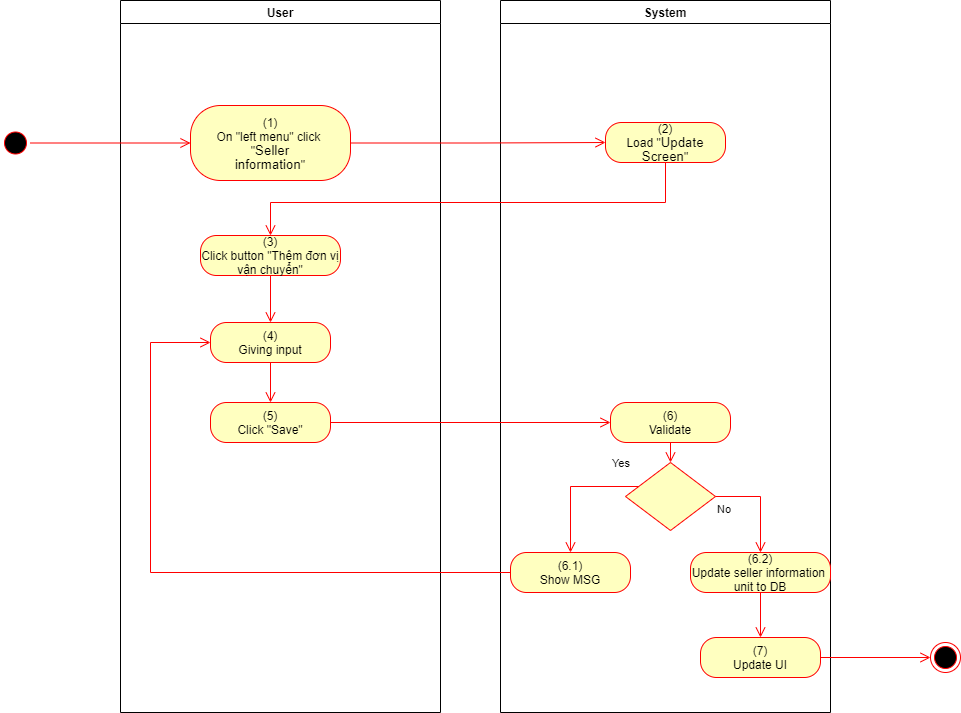

The diagram above was exported from draw.io. Its source (the exported page's mxGraphModel, read from the mxfile embedded in the PNG):
<mxGraphModel dx="1086" dy="806" grid="1" gridSize="10" guides="1" tooltips="1" connect="1" arrows="1" fold="1" page="1" pageScale="1" pageWidth="850" pageHeight="1100" math="0" shadow="0">
  <root>
    <mxCell id="0" />
    <mxCell id="1" parent="0" />
    <mxCell id="lTSsALDpaktEQtXjbiDB-1" value="User" style="swimlane;whiteSpace=wrap" parent="1" vertex="1">
      <mxGeometry x="140" y="128" width="320" height="712" as="geometry">
        <mxRectangle x="120" y="128" width="60" height="23" as="alternateBounds" />
      </mxGeometry>
    </mxCell>
    <mxCell id="lTSsALDpaktEQtXjbiDB-2" value="&lt;span&gt;(1)&lt;/span&gt;&lt;br style=&quot;padding: 0px ; margin: 0px&quot;&gt;&lt;span&gt;On &quot;left menu&quot; click&amp;nbsp;&lt;/span&gt;&lt;br style=&quot;padding: 0px ; margin: 0px&quot;&gt;&lt;span&gt;&quot;&lt;/span&gt;&lt;span lang=&quot;EN-GB&quot; style=&quot;font-size: 10pt ; line-height: 107% ; font-family: &amp;#34;arial&amp;#34; , sans-serif&quot;&gt;Seller&lt;br/&gt;information&lt;/span&gt;&lt;span&gt;&quot;&lt;/span&gt;" style="rounded=1;whiteSpace=wrap;html=1;arcSize=40;fontColor=#000000;fillColor=#ffffc0;strokeColor=#ff0000;" parent="lTSsALDpaktEQtXjbiDB-1" vertex="1">
      <mxGeometry x="70" y="105" width="160" height="75" as="geometry" />
    </mxCell>
    <mxCell id="lTSsALDpaktEQtXjbiDB-3" value="(3)&lt;br&gt;Click button &quot;Thêm đơn vị vận chuyển&quot;" style="rounded=1;whiteSpace=wrap;html=1;arcSize=40;fontColor=#000000;fillColor=#ffffc0;strokeColor=#ff0000;" parent="lTSsALDpaktEQtXjbiDB-1" vertex="1">
      <mxGeometry x="80" y="235" width="140" height="40" as="geometry" />
    </mxCell>
    <mxCell id="lTSsALDpaktEQtXjbiDB-4" value="(5)&lt;br&gt;Click &quot;Save&quot;" style="rounded=1;whiteSpace=wrap;html=1;arcSize=40;fontColor=#000000;fillColor=#ffffc0;strokeColor=#ff0000;" parent="lTSsALDpaktEQtXjbiDB-1" vertex="1">
      <mxGeometry x="90" y="402" width="120" height="40" as="geometry" />
    </mxCell>
    <mxCell id="lTSsALDpaktEQtXjbiDB-5" value="(4)&lt;br&gt;Giving input" style="rounded=1;whiteSpace=wrap;html=1;arcSize=40;fontColor=#000000;fillColor=#ffffc0;strokeColor=#ff0000;" parent="lTSsALDpaktEQtXjbiDB-1" vertex="1">
      <mxGeometry x="90" y="322" width="120" height="40" as="geometry" />
    </mxCell>
    <mxCell id="lTSsALDpaktEQtXjbiDB-6" value="" style="edgeStyle=orthogonalEdgeStyle;html=1;verticalAlign=bottom;endArrow=open;endSize=8;strokeColor=#ff0000;rounded=0;entryX=0.5;entryY=0;entryDx=0;entryDy=0;" parent="lTSsALDpaktEQtXjbiDB-1" source="lTSsALDpaktEQtXjbiDB-5" target="lTSsALDpaktEQtXjbiDB-4" edge="1">
      <mxGeometry relative="1" as="geometry">
        <mxPoint x="330" y="402" as="targetPoint" />
      </mxGeometry>
    </mxCell>
    <mxCell id="lTSsALDpaktEQtXjbiDB-27" value="" style="edgeStyle=orthogonalEdgeStyle;html=1;verticalAlign=bottom;endArrow=open;endSize=8;strokeColor=#ff0000;rounded=0;entryX=0.5;entryY=0;entryDx=0;entryDy=0;" parent="lTSsALDpaktEQtXjbiDB-1" source="lTSsALDpaktEQtXjbiDB-3" target="lTSsALDpaktEQtXjbiDB-5" edge="1">
      <mxGeometry relative="1" as="geometry">
        <mxPoint x="490" y="255" as="targetPoint" />
      </mxGeometry>
    </mxCell>
    <mxCell id="lTSsALDpaktEQtXjbiDB-7" value="System" style="swimlane;whiteSpace=wrap;startSize=23;" parent="1" vertex="1">
      <mxGeometry x="520" y="128" width="330" height="712" as="geometry" />
    </mxCell>
    <mxCell id="lTSsALDpaktEQtXjbiDB-8" value="(2)&lt;br&gt;Load &quot;&lt;span lang=&quot;EN-GB&quot; style=&quot;font-size: 10pt ; line-height: 107% ; font-family: &amp;#34;arial&amp;#34; , sans-serif&quot;&gt;Update&lt;br/&gt;Screen&lt;/span&gt;&quot;" style="rounded=1;whiteSpace=wrap;html=1;arcSize=40;fontColor=#000000;fillColor=#ffffc0;strokeColor=#ff0000;" parent="lTSsALDpaktEQtXjbiDB-7" vertex="1">
      <mxGeometry x="105" y="122" width="120" height="40" as="geometry" />
    </mxCell>
    <mxCell id="lTSsALDpaktEQtXjbiDB-9" value="(6)&lt;br&gt;Validate" style="rounded=1;whiteSpace=wrap;html=1;arcSize=40;fontColor=#000000;fillColor=#ffffc0;strokeColor=#ff0000;" parent="lTSsALDpaktEQtXjbiDB-7" vertex="1">
      <mxGeometry x="110" y="402" width="120" height="40" as="geometry" />
    </mxCell>
    <mxCell id="lTSsALDpaktEQtXjbiDB-10" value="" style="edgeStyle=orthogonalEdgeStyle;html=1;verticalAlign=bottom;endArrow=open;endSize=8;strokeColor=#ff0000;rounded=0;entryX=0.5;entryY=0;entryDx=0;entryDy=0;" parent="lTSsALDpaktEQtXjbiDB-7" source="lTSsALDpaktEQtXjbiDB-9" target="lTSsALDpaktEQtXjbiDB-11" edge="1">
      <mxGeometry relative="1" as="geometry">
        <mxPoint x="165" y="442" as="targetPoint" />
      </mxGeometry>
    </mxCell>
    <mxCell id="lTSsALDpaktEQtXjbiDB-11" value="" style="rhombus;whiteSpace=wrap;html=1;fillColor=#ffffc0;strokeColor=#ff0000;" parent="lTSsALDpaktEQtXjbiDB-7" vertex="1">
      <mxGeometry x="125" y="462" width="90" height="68" as="geometry" />
    </mxCell>
    <mxCell id="lTSsALDpaktEQtXjbiDB-12" value="No" style="edgeStyle=orthogonalEdgeStyle;html=1;align=left;verticalAlign=top;endArrow=open;endSize=8;strokeColor=#ff0000;rounded=0;exitX=1;exitY=0.5;exitDx=0;exitDy=0;" parent="lTSsALDpaktEQtXjbiDB-7" source="lTSsALDpaktEQtXjbiDB-11" target="lTSsALDpaktEQtXjbiDB-13" edge="1">
      <mxGeometry x="-1" relative="1" as="geometry">
        <mxPoint x="170" y="552" as="targetPoint" />
      </mxGeometry>
    </mxCell>
    <mxCell id="lTSsALDpaktEQtXjbiDB-13" value="(6.2)&lt;br&gt;Update seller information&amp;nbsp; unit to DB" style="rounded=1;whiteSpace=wrap;html=1;arcSize=40;fontColor=#000000;fillColor=#ffffc0;strokeColor=#ff0000;" parent="lTSsALDpaktEQtXjbiDB-7" vertex="1">
      <mxGeometry x="190" y="552" width="140" height="40" as="geometry" />
    </mxCell>
    <mxCell id="lTSsALDpaktEQtXjbiDB-14" value="(7)&lt;br&gt;Update UI" style="rounded=1;whiteSpace=wrap;html=1;arcSize=40;fontColor=#000000;fillColor=#ffffc0;strokeColor=#ff0000;" parent="lTSsALDpaktEQtXjbiDB-7" vertex="1">
      <mxGeometry x="200" y="637" width="120" height="40" as="geometry" />
    </mxCell>
    <mxCell id="lTSsALDpaktEQtXjbiDB-15" value="" style="edgeStyle=orthogonalEdgeStyle;html=1;verticalAlign=bottom;endArrow=open;endSize=8;strokeColor=#ff0000;rounded=0;exitX=0.5;exitY=1;exitDx=0;exitDy=0;entryX=0.5;entryY=0;entryDx=0;entryDy=0;" parent="lTSsALDpaktEQtXjbiDB-7" source="lTSsALDpaktEQtXjbiDB-13" target="lTSsALDpaktEQtXjbiDB-14" edge="1">
      <mxGeometry relative="1" as="geometry">
        <mxPoint x="170" y="642" as="targetPoint" />
      </mxGeometry>
    </mxCell>
    <mxCell id="lTSsALDpaktEQtXjbiDB-16" value="(6.1)&lt;br&gt;Show MSG" style="rounded=1;whiteSpace=wrap;html=1;arcSize=40;fontColor=#000000;fillColor=#ffffc0;strokeColor=#ff0000;" parent="lTSsALDpaktEQtXjbiDB-7" vertex="1">
      <mxGeometry x="10" y="552" width="120" height="40" as="geometry" />
    </mxCell>
    <mxCell id="lTSsALDpaktEQtXjbiDB-17" value="Yes" style="edgeStyle=orthogonalEdgeStyle;html=1;align=left;verticalAlign=bottom;endArrow=open;endSize=8;strokeColor=#ff0000;rounded=0;entryX=0.5;entryY=0;entryDx=0;entryDy=0;" parent="lTSsALDpaktEQtXjbiDB-7" source="lTSsALDpaktEQtXjbiDB-11" target="lTSsALDpaktEQtXjbiDB-16" edge="1">
      <mxGeometry x="-0.5793" y="-14" relative="1" as="geometry">
        <mxPoint x="70" y="552" as="targetPoint" />
        <Array as="points">
          <mxPoint x="70" y="486" />
        </Array>
        <mxPoint as="offset" />
      </mxGeometry>
    </mxCell>
    <mxCell id="lTSsALDpaktEQtXjbiDB-19" value="" style="ellipse;html=1;shape=startState;fillColor=#000000;strokeColor=#ff0000;" parent="1" vertex="1">
      <mxGeometry x="20" y="255.5" width="30" height="30" as="geometry" />
    </mxCell>
    <mxCell id="lTSsALDpaktEQtXjbiDB-20" value="" style="edgeStyle=orthogonalEdgeStyle;html=1;verticalAlign=bottom;endArrow=open;endSize=8;strokeColor=#ff0000;rounded=0;entryX=0;entryY=0.5;entryDx=0;entryDy=0;" parent="1" source="lTSsALDpaktEQtXjbiDB-19" target="lTSsALDpaktEQtXjbiDB-2" edge="1">
      <mxGeometry relative="1" as="geometry">
        <mxPoint x="200" y="253" as="targetPoint" />
      </mxGeometry>
    </mxCell>
    <mxCell id="lTSsALDpaktEQtXjbiDB-21" value="" style="edgeStyle=orthogonalEdgeStyle;html=1;verticalAlign=bottom;endArrow=open;endSize=8;strokeColor=#ff0000;rounded=0;entryX=0;entryY=0.5;entryDx=0;entryDy=0;" parent="1" source="lTSsALDpaktEQtXjbiDB-2" target="lTSsALDpaktEQtXjbiDB-8" edge="1">
      <mxGeometry relative="1" as="geometry">
        <mxPoint x="600" y="271" as="targetPoint" />
      </mxGeometry>
    </mxCell>
    <mxCell id="lTSsALDpaktEQtXjbiDB-22" value="" style="edgeStyle=orthogonalEdgeStyle;html=1;verticalAlign=bottom;endArrow=open;endSize=8;strokeColor=#ff0000;rounded=0;entryX=0.5;entryY=0;entryDx=0;entryDy=0;" parent="1" source="lTSsALDpaktEQtXjbiDB-8" target="lTSsALDpaktEQtXjbiDB-3" edge="1">
      <mxGeometry relative="1" as="geometry">
        <mxPoint x="685" y="350" as="targetPoint" />
        <Array as="points">
          <mxPoint x="685" y="330" />
          <mxPoint x="290" y="330" />
        </Array>
      </mxGeometry>
    </mxCell>
    <mxCell id="lTSsALDpaktEQtXjbiDB-23" value="" style="edgeStyle=orthogonalEdgeStyle;html=1;verticalAlign=bottom;endArrow=open;endSize=8;strokeColor=#ff0000;rounded=0;entryX=0;entryY=0.5;entryDx=0;entryDy=0;" parent="1" source="lTSsALDpaktEQtXjbiDB-4" target="lTSsALDpaktEQtXjbiDB-9" edge="1">
      <mxGeometry relative="1" as="geometry">
        <mxPoint x="280" y="570" as="targetPoint" />
      </mxGeometry>
    </mxCell>
    <mxCell id="lTSsALDpaktEQtXjbiDB-24" value="" style="ellipse;html=1;shape=endState;fillColor=#000000;strokeColor=#ff0000;" parent="1" vertex="1">
      <mxGeometry x="950" y="770" width="30" height="30" as="geometry" />
    </mxCell>
    <mxCell id="lTSsALDpaktEQtXjbiDB-25" value="" style="edgeStyle=orthogonalEdgeStyle;html=1;verticalAlign=bottom;endArrow=open;endSize=8;strokeColor=#ff0000;rounded=0;exitX=1;exitY=0.5;exitDx=0;exitDy=0;entryX=0;entryY=0.5;entryDx=0;entryDy=0;" parent="1" source="lTSsALDpaktEQtXjbiDB-14" target="lTSsALDpaktEQtXjbiDB-24" edge="1">
      <mxGeometry relative="1" as="geometry">
        <mxPoint x="820" y="760" as="targetPoint" />
        <mxPoint x="820" y="700" as="sourcePoint" />
      </mxGeometry>
    </mxCell>
    <mxCell id="lTSsALDpaktEQtXjbiDB-26" value="" style="edgeStyle=orthogonalEdgeStyle;html=1;verticalAlign=bottom;endArrow=open;endSize=8;strokeColor=#ff0000;rounded=0;entryX=0;entryY=0.5;entryDx=0;entryDy=0;" parent="1" source="lTSsALDpaktEQtXjbiDB-16" target="lTSsALDpaktEQtXjbiDB-5" edge="1">
      <mxGeometry relative="1" as="geometry">
        <mxPoint x="590" y="780" as="targetPoint" />
        <Array as="points">
          <mxPoint x="170" y="700" />
          <mxPoint x="170" y="470" />
        </Array>
      </mxGeometry>
    </mxCell>
  </root>
</mxGraphModel>